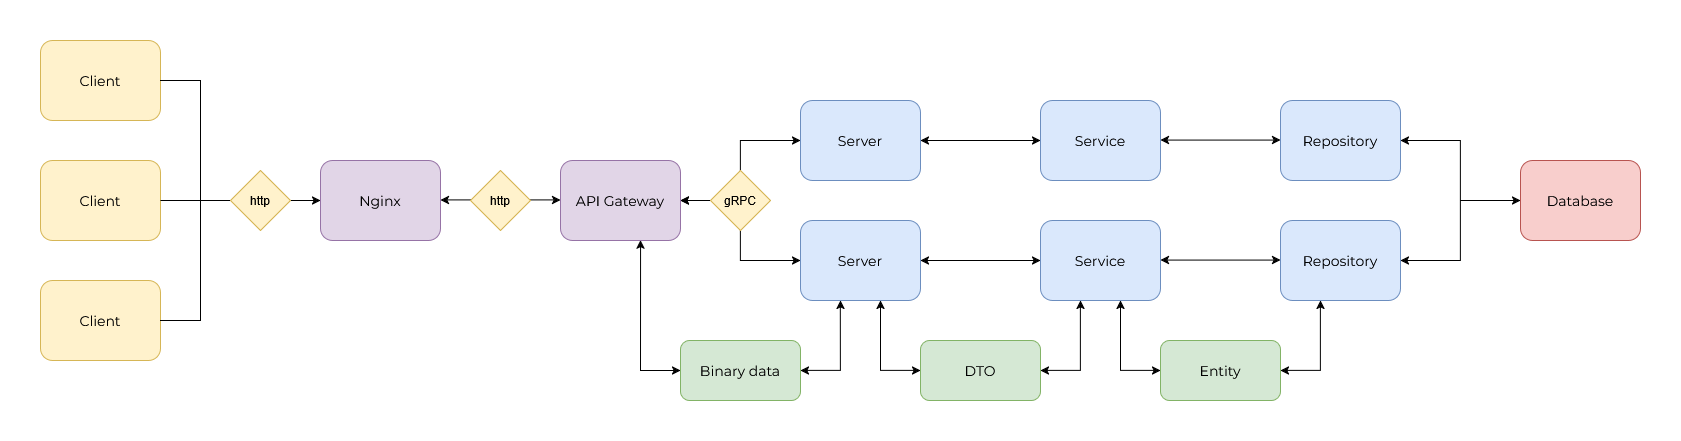

The diagram above was exported from draw.io. Its source (the exported page's mxGraphModel, read from the mxfile embedded in the PNG):
<mxGraphModel dx="2049" dy="1077" grid="1" gridSize="10" guides="1" tooltips="1" connect="1" arrows="1" fold="1" page="1" pageScale="1" pageWidth="827" pageHeight="1169" math="0" shadow="0">
  <root>
    <mxCell id="0" />
    <mxCell id="1" parent="0" />
    <mxCell id="lhzmQ-ST2773aUYbJvqY-1" value="&lt;font style=&quot;font-size: 14px;&quot; data-font-src=&quot;https://fonts.googleapis.com/css?family=Montserrat&quot; face=&quot;Montserrat&quot;&gt;Client&lt;/font&gt;" style="rounded=1;whiteSpace=wrap;html=1;fillColor=#fff2cc;strokeColor=#d6b656;" parent="1" vertex="1">
      <mxGeometry x="40" y="320" width="120" height="80" as="geometry" />
    </mxCell>
    <mxCell id="lhzmQ-ST2773aUYbJvqY-7" value="" style="endArrow=classic;html=1;rounded=0;exitX=1;exitY=0.5;exitDx=0;exitDy=0;" parent="1" source="lhzmQ-ST2773aUYbJvqY-1" edge="1">
      <mxGeometry width="50" height="50" relative="1" as="geometry">
        <mxPoint x="170" y="360" as="sourcePoint" />
        <mxPoint x="320" y="360" as="targetPoint" />
      </mxGeometry>
    </mxCell>
    <mxCell id="lhzmQ-ST2773aUYbJvqY-43" value="http" style="rhombus;whiteSpace=wrap;html=1;fillColor=#fff2cc;strokeColor=#d6b656;" parent="1" vertex="1">
      <mxGeometry x="230" y="330" width="60" height="60" as="geometry" />
    </mxCell>
    <mxCell id="lhzmQ-ST2773aUYbJvqY-57" value="&lt;font style=&quot;font-size: 14px;&quot; data-font-src=&quot;https://fonts.googleapis.com/css?family=Montserrat&quot; face=&quot;Montserrat&quot;&gt;Client&lt;/font&gt;" style="rounded=1;whiteSpace=wrap;html=1;fillColor=#fff2cc;strokeColor=#d6b656;" parent="1" vertex="1">
      <mxGeometry x="40" y="440" width="120" height="80" as="geometry" />
    </mxCell>
    <mxCell id="lhzmQ-ST2773aUYbJvqY-58" value="&lt;font style=&quot;font-size: 14px;&quot; data-font-src=&quot;https://fonts.googleapis.com/css?family=Montserrat&quot; face=&quot;Montserrat&quot;&gt;Client&lt;/font&gt;" style="rounded=1;whiteSpace=wrap;html=1;fillColor=#fff2cc;strokeColor=#d6b656;" parent="1" vertex="1">
      <mxGeometry x="40" y="200" width="120" height="80" as="geometry" />
    </mxCell>
    <mxCell id="Lbav07Imu9NNeZy1UqPy-1" value="" style="endArrow=none;html=1;rounded=0;exitX=1;exitY=0.5;exitDx=0;exitDy=0;" parent="1" source="lhzmQ-ST2773aUYbJvqY-57" edge="1">
      <mxGeometry width="50" height="50" relative="1" as="geometry">
        <mxPoint x="170" y="520" as="sourcePoint" />
        <mxPoint x="200" y="360" as="targetPoint" />
        <Array as="points">
          <mxPoint x="200" y="480" />
        </Array>
      </mxGeometry>
    </mxCell>
    <mxCell id="Lbav07Imu9NNeZy1UqPy-2" value="" style="endArrow=none;html=1;rounded=0;exitX=1;exitY=0.5;exitDx=0;exitDy=0;" parent="1" source="lhzmQ-ST2773aUYbJvqY-58" edge="1">
      <mxGeometry width="50" height="50" relative="1" as="geometry">
        <mxPoint x="700" y="410" as="sourcePoint" />
        <mxPoint x="200" y="360" as="targetPoint" />
        <Array as="points">
          <mxPoint x="200" y="240" />
        </Array>
      </mxGeometry>
    </mxCell>
    <mxCell id="Lbav07Imu9NNeZy1UqPy-20" value="" style="swimlane;startSize=0;strokeColor=none;" parent="1" vertex="1">
      <mxGeometry y="160" width="1680" height="440" as="geometry" />
    </mxCell>
    <mxCell id="lhzmQ-ST2773aUYbJvqY-22" value="&lt;font data-font-src=&quot;https://fonts.googleapis.com/css?family=Montserrat&quot; face=&quot;Montserrat&quot; style=&quot;font-size: 14px;&quot;&gt;Server&lt;/font&gt;" style="rounded=1;whiteSpace=wrap;html=1;fillColor=#dae8fc;strokeColor=#6c8ebf;" parent="Lbav07Imu9NNeZy1UqPy-20" vertex="1">
      <mxGeometry x="800" y="220" width="120" height="80" as="geometry" />
    </mxCell>
    <mxCell id="Lbav07Imu9NNeZy1UqPy-4" value="" style="endArrow=classic;startArrow=classic;html=1;rounded=0;exitX=1;exitY=0.5;exitDx=0;exitDy=0;entryX=0;entryY=0.5;entryDx=0;entryDy=0;" parent="Lbav07Imu9NNeZy1UqPy-20" source="lhzmQ-ST2773aUYbJvqY-19" target="lhzmQ-ST2773aUYbJvqY-22" edge="1">
      <mxGeometry width="50" height="50" relative="1" as="geometry">
        <mxPoint x="720" y="340" as="sourcePoint" />
        <mxPoint x="770" y="290" as="targetPoint" />
        <Array as="points">
          <mxPoint x="740" y="200" />
          <mxPoint x="740" y="260" />
        </Array>
      </mxGeometry>
    </mxCell>
    <mxCell id="Lbav07Imu9NNeZy1UqPy-5" value="&lt;font data-font-src=&quot;https://fonts.googleapis.com/css?family=Montserrat&quot; face=&quot;Montserrat&quot; style=&quot;font-size: 14px;&quot;&gt;Binary data&lt;/font&gt;" style="rounded=1;whiteSpace=wrap;html=1;fillColor=#d5e8d4;strokeColor=#82b366;" parent="Lbav07Imu9NNeZy1UqPy-20" vertex="1">
      <mxGeometry x="680" y="340" width="120" height="60" as="geometry" />
    </mxCell>
    <mxCell id="Lbav07Imu9NNeZy1UqPy-6" value="" style="endArrow=classic;startArrow=classic;html=1;rounded=0;exitX=1;exitY=0.5;exitDx=0;exitDy=0;entryX=0.333;entryY=1;entryDx=0;entryDy=0;entryPerimeter=0;" parent="Lbav07Imu9NNeZy1UqPy-20" source="Lbav07Imu9NNeZy1UqPy-5" target="lhzmQ-ST2773aUYbJvqY-22" edge="1">
      <mxGeometry width="50" height="50" relative="1" as="geometry">
        <mxPoint x="980" y="400" as="sourcePoint" />
        <mxPoint x="850" y="310" as="targetPoint" />
        <Array as="points">
          <mxPoint x="840" y="370" />
        </Array>
      </mxGeometry>
    </mxCell>
    <mxCell id="Lbav07Imu9NNeZy1UqPy-7" value="" style="endArrow=classic;startArrow=classic;html=1;rounded=0;exitX=0;exitY=0.5;exitDx=0;exitDy=0;entryX=0.667;entryY=0.995;entryDx=0;entryDy=0;entryPerimeter=0;" parent="Lbav07Imu9NNeZy1UqPy-20" source="Lbav07Imu9NNeZy1UqPy-5" target="lhzmQ-ST2773aUYbJvqY-19" edge="1">
      <mxGeometry width="50" height="50" relative="1" as="geometry">
        <mxPoint x="680" y="380" as="sourcePoint" />
        <mxPoint x="640.04" y="300" as="targetPoint" />
        <Array as="points">
          <mxPoint x="640" y="370" />
        </Array>
      </mxGeometry>
    </mxCell>
    <mxCell id="Lbav07Imu9NNeZy1UqPy-8" value="&lt;font data-font-src=&quot;https://fonts.googleapis.com/css?family=Montserrat&quot; face=&quot;Montserrat&quot; style=&quot;font-size: 14px;&quot;&gt;Service&lt;/font&gt;" style="rounded=1;whiteSpace=wrap;html=1;fillColor=#dae8fc;strokeColor=#6c8ebf;" parent="Lbav07Imu9NNeZy1UqPy-20" vertex="1">
      <mxGeometry x="1040" y="220" width="120" height="80" as="geometry" />
    </mxCell>
    <mxCell id="Lbav07Imu9NNeZy1UqPy-9" value="" style="endArrow=classic;startArrow=classic;html=1;rounded=0;exitX=1;exitY=0.5;exitDx=0;exitDy=0;entryX=0;entryY=0.5;entryDx=0;entryDy=0;" parent="Lbav07Imu9NNeZy1UqPy-20" source="lhzmQ-ST2773aUYbJvqY-22" target="Lbav07Imu9NNeZy1UqPy-8" edge="1">
      <mxGeometry width="50" height="50" relative="1" as="geometry">
        <mxPoint x="990" y="260" as="sourcePoint" />
        <mxPoint x="1040" y="210" as="targetPoint" />
      </mxGeometry>
    </mxCell>
    <mxCell id="Lbav07Imu9NNeZy1UqPy-10" value="&lt;font data-font-src=&quot;https://fonts.googleapis.com/css?family=Montserrat&quot; face=&quot;Montserrat&quot; style=&quot;font-size: 14px;&quot;&gt;DTO&lt;/font&gt;" style="rounded=1;whiteSpace=wrap;html=1;fillColor=#d5e8d4;strokeColor=#82b366;" parent="Lbav07Imu9NNeZy1UqPy-20" vertex="1">
      <mxGeometry x="920" y="340" width="120" height="60" as="geometry" />
    </mxCell>
    <mxCell id="Lbav07Imu9NNeZy1UqPy-11" value="" style="endArrow=classic;startArrow=classic;html=1;rounded=0;exitX=0;exitY=0.5;exitDx=0;exitDy=0;entryX=0.667;entryY=1;entryDx=0;entryDy=0;entryPerimeter=0;" parent="Lbav07Imu9NNeZy1UqPy-20" edge="1" source="Lbav07Imu9NNeZy1UqPy-10">
      <mxGeometry width="50" height="50" relative="1" as="geometry">
        <mxPoint x="920" y="380" as="sourcePoint" />
        <mxPoint x="880" y="300" as="targetPoint" />
        <Array as="points">
          <mxPoint x="880" y="370" />
        </Array>
      </mxGeometry>
    </mxCell>
    <mxCell id="Lbav07Imu9NNeZy1UqPy-12" value="" style="endArrow=classic;startArrow=classic;html=1;rounded=0;exitX=1;exitY=0.5;exitDx=0;exitDy=0;entryX=0.333;entryY=1;entryDx=0;entryDy=0;entryPerimeter=0;" parent="Lbav07Imu9NNeZy1UqPy-20" edge="1" source="Lbav07Imu9NNeZy1UqPy-10">
      <mxGeometry width="50" height="50" relative="1" as="geometry">
        <mxPoint x="1040" y="380" as="sourcePoint" />
        <mxPoint x="1080" y="300" as="targetPoint" />
        <Array as="points">
          <mxPoint x="1080" y="370" />
        </Array>
      </mxGeometry>
    </mxCell>
    <mxCell id="Lbav07Imu9NNeZy1UqPy-13" value="&lt;font data-font-src=&quot;https://fonts.googleapis.com/css?family=Montserrat&quot; face=&quot;Montserrat&quot; style=&quot;font-size: 14px;&quot;&gt;Repository&lt;/font&gt;" style="rounded=1;whiteSpace=wrap;html=1;fillColor=#dae8fc;strokeColor=#6c8ebf;" parent="Lbav07Imu9NNeZy1UqPy-20" vertex="1">
      <mxGeometry x="1280" y="220" width="120" height="80" as="geometry" />
    </mxCell>
    <mxCell id="Lbav07Imu9NNeZy1UqPy-14" value="" style="endArrow=classic;startArrow=classic;html=1;rounded=0;exitX=1;exitY=0.5;exitDx=0;exitDy=0;entryX=0;entryY=0.5;entryDx=0;entryDy=0;" parent="Lbav07Imu9NNeZy1UqPy-20" edge="1">
      <mxGeometry width="50" height="50" relative="1" as="geometry">
        <mxPoint x="1160" y="259.58" as="sourcePoint" />
        <mxPoint x="1280" y="259.58" as="targetPoint" />
      </mxGeometry>
    </mxCell>
    <mxCell id="Lbav07Imu9NNeZy1UqPy-15" value="&lt;font data-font-src=&quot;https://fonts.googleapis.com/css?family=Montserrat&quot; face=&quot;Montserrat&quot; style=&quot;font-size: 14px;&quot;&gt;Entity&lt;/font&gt;" style="rounded=1;whiteSpace=wrap;html=1;fillColor=#d5e8d4;strokeColor=#82b366;" parent="Lbav07Imu9NNeZy1UqPy-20" vertex="1">
      <mxGeometry x="1160" y="340" width="120" height="60" as="geometry" />
    </mxCell>
    <mxCell id="Lbav07Imu9NNeZy1UqPy-16" value="" style="endArrow=classic;startArrow=classic;html=1;rounded=0;exitX=1;exitY=0.5;exitDx=0;exitDy=0;entryX=0.333;entryY=1;entryDx=0;entryDy=0;entryPerimeter=0;" parent="Lbav07Imu9NNeZy1UqPy-20" edge="1" source="Lbav07Imu9NNeZy1UqPy-15">
      <mxGeometry width="50" height="50" relative="1" as="geometry">
        <mxPoint x="1280" y="380" as="sourcePoint" />
        <mxPoint x="1320" y="300" as="targetPoint" />
        <Array as="points">
          <mxPoint x="1320" y="370" />
        </Array>
      </mxGeometry>
    </mxCell>
    <mxCell id="Lbav07Imu9NNeZy1UqPy-17" value="" style="endArrow=classic;startArrow=classic;html=1;rounded=0;exitX=0;exitY=0.5;exitDx=0;exitDy=0;entryX=0.667;entryY=1;entryDx=0;entryDy=0;entryPerimeter=0;" parent="Lbav07Imu9NNeZy1UqPy-20" edge="1" source="Lbav07Imu9NNeZy1UqPy-15">
      <mxGeometry width="50" height="50" relative="1" as="geometry">
        <mxPoint x="1160" y="380" as="sourcePoint" />
        <mxPoint x="1120" y="300" as="targetPoint" />
        <Array as="points">
          <mxPoint x="1120" y="370" />
        </Array>
      </mxGeometry>
    </mxCell>
    <mxCell id="lhzmQ-ST2773aUYbJvqY-19" value="&lt;font face=&quot;Montserrat&quot; style=&quot;font-size: 14px;&quot; data-font-src=&quot;https://fonts.googleapis.com/css?family=Montserrat&quot;&gt;API Gateway&lt;br&gt;&lt;/font&gt;" style="rounded=1;whiteSpace=wrap;html=1;fillColor=#e1d5e7;strokeColor=#9673a6;" parent="Lbav07Imu9NNeZy1UqPy-20" vertex="1">
      <mxGeometry x="560" y="160" width="120" height="80" as="geometry" />
    </mxCell>
    <mxCell id="imgcchdVSP4tq2XB2Gdd-1" value="&lt;font style=&quot;font-size: 14px;&quot; face=&quot;Montserrat&quot; data-font-src=&quot;https://fonts.googleapis.com/css?family=Montserrat&quot;&gt;Nginx&lt;br&gt;&lt;/font&gt;" style="rounded=1;whiteSpace=wrap;html=1;fillColor=#e1d5e7;strokeColor=#9673a6;" parent="Lbav07Imu9NNeZy1UqPy-20" vertex="1">
      <mxGeometry x="320" y="160" width="120" height="80" as="geometry" />
    </mxCell>
    <mxCell id="imgcchdVSP4tq2XB2Gdd-2" value="" style="endArrow=classic;startArrow=classic;html=1;rounded=0;exitX=1;exitY=0.5;exitDx=0;exitDy=0;entryX=0;entryY=0.5;entryDx=0;entryDy=0;" parent="Lbav07Imu9NNeZy1UqPy-20" edge="1">
      <mxGeometry width="50" height="50" relative="1" as="geometry">
        <mxPoint x="440" y="199.41000000000003" as="sourcePoint" />
        <mxPoint x="560" y="199.41000000000003" as="targetPoint" />
      </mxGeometry>
    </mxCell>
    <mxCell id="imgcchdVSP4tq2XB2Gdd-3" value="http" style="rhombus;whiteSpace=wrap;html=1;fillColor=#fff2cc;strokeColor=#d6b656;" parent="Lbav07Imu9NNeZy1UqPy-20" vertex="1">
      <mxGeometry x="470" y="170" width="60" height="60" as="geometry" />
    </mxCell>
    <mxCell id="xbYABKYalUkk8xu026zp-5" value="&lt;font data-font-src=&quot;https://fonts.googleapis.com/css?family=Montserrat&quot; face=&quot;Montserrat&quot; style=&quot;font-size: 14px;&quot;&gt;Server&lt;/font&gt;" style="rounded=1;whiteSpace=wrap;html=1;fillColor=#dae8fc;strokeColor=#6c8ebf;" vertex="1" parent="Lbav07Imu9NNeZy1UqPy-20">
      <mxGeometry x="800" y="100" width="120" height="80" as="geometry" />
    </mxCell>
    <mxCell id="xbYABKYalUkk8xu026zp-8" value="" style="endArrow=classic;startArrow=classic;html=1;rounded=0;entryX=0;entryY=0.5;entryDx=0;entryDy=0;exitX=1;exitY=0.5;exitDx=0;exitDy=0;" edge="1" parent="Lbav07Imu9NNeZy1UqPy-20" source="lhzmQ-ST2773aUYbJvqY-19" target="xbYABKYalUkk8xu026zp-5">
      <mxGeometry width="50" height="50" relative="1" as="geometry">
        <mxPoint x="680" y="260" as="sourcePoint" />
        <mxPoint x="780" y="140" as="targetPoint" />
        <Array as="points">
          <mxPoint x="740" y="200" />
          <mxPoint x="740" y="140" />
        </Array>
      </mxGeometry>
    </mxCell>
    <mxCell id="xbYABKYalUkk8xu026zp-1" value="" style="endArrow=classic;startArrow=classic;html=1;rounded=0;exitX=1;exitY=0.5;exitDx=0;exitDy=0;entryX=0;entryY=0.5;entryDx=0;entryDy=0;" edge="1" source="xbYABKYalUkk8xu026zp-5" target="xbYABKYalUkk8xu026zp-3" parent="Lbav07Imu9NNeZy1UqPy-20">
      <mxGeometry width="50" height="50" relative="1" as="geometry">
        <mxPoint x="990" y="140" as="sourcePoint" />
        <mxPoint x="1040" y="90" as="targetPoint" />
      </mxGeometry>
    </mxCell>
    <mxCell id="xbYABKYalUkk8xu026zp-3" value="&lt;font data-font-src=&quot;https://fonts.googleapis.com/css?family=Montserrat&quot; face=&quot;Montserrat&quot; style=&quot;font-size: 14px;&quot;&gt;Service&lt;/font&gt;" style="rounded=1;whiteSpace=wrap;html=1;fillColor=#dae8fc;strokeColor=#6c8ebf;" vertex="1" parent="Lbav07Imu9NNeZy1UqPy-20">
      <mxGeometry x="1040" y="100" width="120" height="80" as="geometry" />
    </mxCell>
    <mxCell id="xbYABKYalUkk8xu026zp-2" value="" style="endArrow=classic;startArrow=classic;html=1;rounded=0;exitX=1;exitY=0.5;exitDx=0;exitDy=0;entryX=0;entryY=0.5;entryDx=0;entryDy=0;" edge="1" parent="Lbav07Imu9NNeZy1UqPy-20">
      <mxGeometry width="50" height="50" relative="1" as="geometry">
        <mxPoint x="1160" y="139.57999999999998" as="sourcePoint" />
        <mxPoint x="1280" y="139.57999999999998" as="targetPoint" />
      </mxGeometry>
    </mxCell>
    <mxCell id="xbYABKYalUkk8xu026zp-4" value="&lt;font data-font-src=&quot;https://fonts.googleapis.com/css?family=Montserrat&quot; face=&quot;Montserrat&quot; style=&quot;font-size: 14px;&quot;&gt;Repository&lt;/font&gt;" style="rounded=1;whiteSpace=wrap;html=1;fillColor=#dae8fc;strokeColor=#6c8ebf;" vertex="1" parent="Lbav07Imu9NNeZy1UqPy-20">
      <mxGeometry x="1280" y="100" width="120" height="80" as="geometry" />
    </mxCell>
    <mxCell id="lhzmQ-ST2773aUYbJvqY-47" value="gRPC" style="rhombus;whiteSpace=wrap;html=1;fillColor=#fff2cc;strokeColor=#d6b656;" parent="Lbav07Imu9NNeZy1UqPy-20" vertex="1">
      <mxGeometry x="710" y="170" width="60" height="60" as="geometry" />
    </mxCell>
    <mxCell id="Lbav07Imu9NNeZy1UqPy-18" value="&lt;font data-font-src=&quot;https://fonts.googleapis.com/css?family=Montserrat&quot; face=&quot;Montserrat&quot; style=&quot;font-size: 14px;&quot;&gt;Database&lt;/font&gt;" style="rounded=1;whiteSpace=wrap;html=1;fillColor=#f8cecc;strokeColor=#b85450;" parent="1" vertex="1">
      <mxGeometry x="1520" y="320" width="120" height="80" as="geometry" />
    </mxCell>
    <mxCell id="xbYABKYalUkk8xu026zp-9" value="" style="endArrow=classic;html=1;rounded=0;entryX=1;entryY=0.5;entryDx=0;entryDy=0;" edge="1" parent="1" target="xbYABKYalUkk8xu026zp-4">
      <mxGeometry width="50" height="50" relative="1" as="geometry">
        <mxPoint x="1460" y="360" as="sourcePoint" />
        <mxPoint x="1090" y="440" as="targetPoint" />
        <Array as="points">
          <mxPoint x="1460" y="300" />
        </Array>
      </mxGeometry>
    </mxCell>
    <mxCell id="xbYABKYalUkk8xu026zp-10" value="" style="endArrow=classic;html=1;rounded=0;entryX=1;entryY=0.5;entryDx=0;entryDy=0;" edge="1" parent="1" target="Lbav07Imu9NNeZy1UqPy-13">
      <mxGeometry width="50" height="50" relative="1" as="geometry">
        <mxPoint x="1460" y="360" as="sourcePoint" />
        <mxPoint x="1500" y="380" as="targetPoint" />
        <Array as="points">
          <mxPoint x="1460" y="420" />
        </Array>
      </mxGeometry>
    </mxCell>
    <mxCell id="xbYABKYalUkk8xu026zp-11" value="" style="endArrow=classic;html=1;rounded=0;entryX=0;entryY=0.5;entryDx=0;entryDy=0;" edge="1" parent="1" target="Lbav07Imu9NNeZy1UqPy-18">
      <mxGeometry width="50" height="50" relative="1" as="geometry">
        <mxPoint x="1460" y="360" as="sourcePoint" />
        <mxPoint x="1510" y="350" as="targetPoint" />
      </mxGeometry>
    </mxCell>
  </root>
</mxGraphModel>